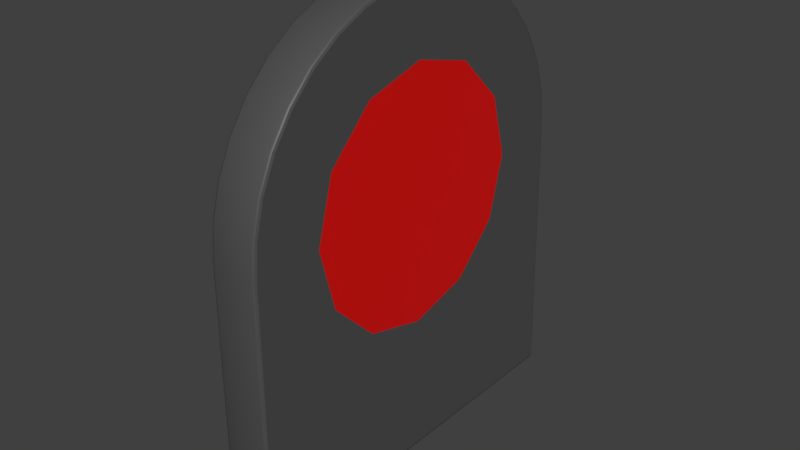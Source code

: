 # Source: tombstone.blend  (saved by Blender 2.82.7; exported with 4.5.12 LTS)
import bpy
from mathutils import Matrix  # noqa: F401  (used for matrix-valued properties, if any)

bpy.ops.wm.read_factory_settings(use_empty=True)
scene = bpy.context.scene
scene.name = 'Scene'

# ---- collections
col_collection_1 = bpy.data.collections.new('Collection 1'); scene.collection.children.link(col_collection_1)

# ---- materials (node trees are filled in below, after node groups)
mat_basematerial = bpy.data.materials.new('BaseMaterial')
mat_basematerial.use_transparent_shadow = False
mat_basematerial.diffuse_color = (0.1341, 0.1336, 0.1424, 1.0)
mat_badgematerial = bpy.data.materials.new('BadgeMaterial')
mat_badgematerial.use_transparent_shadow = False
mat_badgematerial.diffuse_color = (0.8, 0.0, 0.08612, 1.0)

# ---- material node trees
mat_basematerial.use_nodes = True; mat_basematerial.node_tree.nodes.clear()
_N = mat_basematerial.node_tree.nodes; _L = mat_basematerial.node_tree.links
n0 = _N.new('ShaderNodeOutputMaterial'); n0.name = 'Material Output'; n0.location = (300, 300)
n1 = _N.new('ShaderNodeBsdfPrincipled'); n1.name = 'Principled BSDF'; n1.location = (10, 300)
n1.distribution = 'GGX'
n1.subsurface_method = 'BURLEY'
n1.inputs[0].default_value = (0.08001, 0.08001, 0.08001, 1.0)
n1.inputs[3].default_value = 1.45
n1.inputs[27].default_value = (0.0, 0.0, 0.0, 1.0)
n1.inputs[28].default_value = 1.0
_L.new(n1.outputs[0], n0.inputs[0])
n0.is_active_output = True
mat_badgematerial.use_nodes = True; mat_badgematerial.node_tree.nodes.clear()
_N = mat_badgematerial.node_tree.nodes; _L = mat_badgematerial.node_tree.links
n0 = _N.new('ShaderNodeOutputMaterial'); n0.name = 'Material Output'; n0.location = (300, 300)
n1 = _N.new('ShaderNodeBsdfPrincipled'); n1.name = 'Principled BSDF'; n1.location = (10, 300)
n1.distribution = 'GGX'
n1.subsurface_method = 'BURLEY'
n1.inputs[0].default_value = (0.8, 0.001415, 0.0, 1.0)
n1.inputs[3].default_value = 1.45
n1.inputs[27].default_value = (0.0, 0.0, 0.0, 1.0)
n1.inputs[28].default_value = 1.0
_L.new(n1.outputs[0], n0.inputs[0])
n0.is_active_output = True

# ---- world
world_world = bpy.data.worlds.new('World'); scene.world = world_world
world_world.color = (0.05088, 0.05088, 0.05088)
world_world.use_sun_shadow = False
world_world.sun_shadow_jitter_overblur = 0.0
world_world.cycles.sampling_method = 'MANUAL'

# ---- meshes
me_cube_001 = bpy.data.meshes.new('Cube.001')
me_cube_001.from_pydata([(0.04, -5.907e-08, 0.3411), (0.04, 5.96e-08, -0.329), (0.04, 0.4582, -0.3168), (0.04, 0.522, -0.3106), (0.04, 0.5833, -0.292), (0.04, 0.6398, -0.2617), (0.04, 0.6894, -0.2211), (0.04, 0.73, -0.1716), (0.04, 0.7602, -0.115), (0.04, 0.7788, -0.05371), (0.04, 0.7851, 0.01106), (0.04, 0.4551, 0.3411), (0.04, 0.7801, 0.06836), (0.04, 0.7652, 0.1239), (0.04, 0.7409, 0.1761), (0.04, 0.7079, 0.2232), (0.04, 0.6672, 0.2639), (0.04, 0.6201, 0.2969), (0.04, 0.568, 0.3212), (0.04, 0.5124, 0.3361), (0.04, 0.452, -0.2006), (0.04, 0.5578, -0.1722), (0.04, 0.6353, -0.09477), (0.04, 0.6636, 0.01106), (0.04, 0.6353, 0.1169), (0.04, 0.5578, 0.1943), (0.04, 0.452, 0.2227), (0.04, 0.3461, 0.1943), (0.04, 0.2687, 0.1169), (0.04, 0.2403, 0.01106), (0.04, 0.2687, -0.09477), (0.04, 0.3461, -0.1722), (0.04, 2.22e-16, 0.0), (-0.04, -5.907e-08, 0.3411), (-0.04, 5.96e-08, -0.329), (-0.04, 0.4582, -0.3168), (-0.04, 0.522, -0.3106), (-0.04, 0.5833, -0.292), (-0.04, 0.6398, -0.2617), (-0.04, 0.6894, -0.2211), (-0.04, 0.73, -0.1716), (-0.04, 0.7602, -0.115), (-0.04, 0.7788, -0.05371), (-0.04, 0.7851, 0.01106), (-0.04, 0.4551, 0.3411), (-0.04, 0.7801, 0.06836), (-0.04, 0.7652, 0.1239), (-0.04, 0.7409, 0.1761), (-0.04, 0.7079, 0.2232), (-0.04, 0.6672, 0.2639), (-0.04, 0.6201, 0.2969), (-0.04, 0.568, 0.3212), (-0.04, 0.5124, 0.3361), (-0.04, 0.452, -0.2006), (-0.04, 0.5578, -0.1722), (-0.04, 0.6353, -0.09477), (-0.04, 0.6636, 0.01106), (-0.04, 0.6353, 0.1169), (-0.04, 0.5578, 0.1943), (-0.04, 0.452, 0.2227), (-0.04, 0.3461, 0.1943), (-0.04, 0.2687, 0.1169), (-0.04, 0.2403, 0.01106), (-0.04, 0.2687, -0.09477), (-0.04, 0.3461, -0.1722), (-0.04, 2.22e-16, 0.0)], [], [(24, 23, 10, 13), (25, 26, 27), (28, 24, 25, 27), (29, 23, 24, 28), (30, 22, 23, 29), (30, 31, 21, 22), (20, 21, 31), (9, 10, 8), (7, 8, 6), (23, 22, 8, 10), (21, 6, 8, 22), (12, 13, 10), (14, 15, 13), (16, 17, 18, 19, 15), (15, 25, 24, 13), (6, 3, 4, 5), (20, 3, 6, 21), (15, 19, 26, 25), (19, 11, 27, 26), (2, 3, 20, 31), (1, 2, 31, 30), (11, 0, 28, 27), (29, 28, 0, 32), (32, 1, 30, 29), (57, 46, 43, 56), (58, 60, 59), (61, 60, 58, 57), (62, 61, 57, 56), (63, 62, 56, 55), (63, 55, 54, 64), (53, 64, 54), (42, 41, 43), (40, 39, 41), (56, 43, 41, 55), (54, 55, 41, 39), (45, 43, 46), (47, 46, 48), (49, 48, 52, 51, 50), (48, 46, 57, 58), (39, 38, 37, 36), (53, 54, 39, 36), (48, 58, 59, 52), (52, 59, 60, 44), (35, 64, 53, 36), (34, 63, 64, 35), (44, 60, 61, 33), (62, 65, 33, 61), (65, 62, 63, 34), (15, 48, 49, 16), (3, 36, 37, 4), (16, 49, 50, 17), (2, 35, 36, 3), (32, 65, 34, 1), (17, 50, 51, 18), (1, 34, 35, 2), (8, 41, 42, 9), (18, 51, 52, 19), (9, 42, 43, 10), (10, 43, 45, 12), (7, 40, 41, 8), (0, 33, 65, 32), (19, 52, 44, 11), (12, 45, 46, 13), (6, 39, 40, 7), (11, 44, 33, 0), (13, 46, 47, 14), (5, 38, 39, 6), (14, 47, 48, 15), (4, 37, 38, 5)])
me_cube_001.polygons.foreach_set('use_smooth', [0, 0, 0, 0, 0, 0, 0, 0, 0, 0, 0, 0, 0, 0, 0, 0, 0, 0, 0, 0, 0, 0, 0, 0, 0, 0, 0, 0, 0, 0, 0, 0, 0, 0, 0, 0, 0, 0, 0, 0, 0, 0, 0, 0, 0, 0, 0, 0, 1, 1, 1, 1, 1, 1, 1, 1, 1, 1, 1, 1, 1, 1, 1, 1, 1, 1, 1, 1, 1])
me_cube_001.polygons.foreach_set('material_index', [0, 1, 1, 1, 1, 1, 1, 0, 0, 0, 0, 0, 0, 0, 0, 0, 0, 0, 0, 0, 0, 0, 0, 0, 0, 1, 1, 1, 1, 1, 1, 0, 0, 0, 0, 0, 0, 0, 0, 0, 0, 0, 0, 0, 0, 0, 0, 0, 0, 0, 0, 0, 0, 0, 0, 0, 0, 0, 0, 0, 0, 0, 0, 0, 0, 0, 0, 0, 0])
_uv = me_cube_001.uv_layers.new(name='UVMap')
_uv.uv.foreach_set('vector', [0.3346, 0.8091, 0.4925, 0.8453, 0.4925, 1.0, 0.3241, 0.9746, 0.06699, 0.75, 0.0, 0.5, 0.06699, 0.25, 0.25, 0.06699, 0.25, 0.933, 0.06699, 0.75, 0.06699, 0.25, 0.5, 0.0, 0.5, 1.0, 0.25, 0.933, 0.25, 0.06699, 0.75, 0.06699, 0.75, 0.933, 0.5, 1.0, 0.5, 0.0, 0.75, 0.06699, 0.933, 0.25, 0.933, 0.75, 0.75, 0.933, 1.0, 0.5, 0.933, 0.75, 0.933, 0.25, 0.5892, 0.992, 0.4925, 1.0, 0.6807, 0.9683, 0.7651, 0.9298, 0.6807, 0.9683, 0.839, 0.878, 0.4925, 0.8453, 0.6505, 0.8091, 0.6807, 0.9683, 0.4925, 1.0, 0.7661, 0.7105, 0.839, 0.878, 0.6807, 0.9683, 0.6505, 0.8091, 0.407, 0.9936, 0.3241, 0.9746, 0.4925, 1.0, 0.2463, 0.9437, 0.1759, 0.9017, 0.3241, 0.9746, 0.1152, 0.8498, 0.06599, 0.7898, 0.0297, 0.7234, 0.007483, 0.6526, 0.1759, 0.9017, 0.1759, 0.9017, 0.219, 0.7105, 0.3346, 0.8091, 0.3241, 0.9746, 0.839, 0.878, 0.9725, 0.6648, 0.9448, 0.743, 0.8997, 0.8149, 0.8084, 0.5757, 0.9725, 0.6648, 0.839, 0.878, 0.7661, 0.7105, 0.1759, 0.9017, 0.007483, 0.6526, 0.1767, 0.5757, 0.219, 0.7105, 0.007483, 0.6526, 0.0, 0.5796, 0.219, 0.4409, 0.1767, 0.5757, 0.9819, 0.5836, 0.9725, 0.6648, 0.8084, 0.5757, 0.7661, 0.4409, 1.0, 2.374e-07, 0.9819, 0.5836, 0.7661, 0.4409, 0.6505, 0.3422, 0.0, 0.5796, 0.0, 0.0, 0.3346, 0.3422, 0.219, 0.4409, 0.4925, 0.3061, 0.3346, 0.3422, 0.0, 0.0, 0.509, 1.055e-07, 0.509, 1.055e-07, 1.0, 2.374e-07, 0.6505, 0.3422, 0.4925, 0.3061, 0.3346, 0.8091, 0.3241, 0.9746, 0.4925, 1.0, 0.4925, 0.8453, 0.06699, 0.75, 0.06699, 0.25, 0.0, 0.5, 0.25, 0.06699, 0.06699, 0.25, 0.06699, 0.75, 0.25, 0.933, 0.5, 0.0, 0.25, 0.06699, 0.25, 0.933, 0.5, 1.0, 0.75, 0.06699, 0.5, 0.0, 0.5, 1.0, 0.75, 0.933, 0.75, 0.06699, 0.75, 0.933, 0.933, 0.75, 0.933, 0.25, 1.0, 0.5, 0.933, 0.25, 0.933, 0.75, 0.5892, 0.992, 0.6807, 0.9683, 0.4925, 1.0, 0.7651, 0.9298, 0.839, 0.878, 0.6807, 0.9683, 0.4925, 0.8453, 0.4925, 1.0, 0.6807, 0.9683, 0.6505, 0.8091, 0.7661, 0.7105, 0.6505, 0.8091, 0.6807, 0.9683, 0.839, 0.878, 0.407, 0.9936, 0.4925, 1.0, 0.3241, 0.9746, 0.2463, 0.9437, 0.3241, 0.9746, 0.1759, 0.9017, 0.1152, 0.8498, 0.1759, 0.9017, 0.007483, 0.6526, 0.0297, 0.7234, 0.06599, 0.7898, 0.1759, 0.9017, 0.3241, 0.9746, 0.3346, 0.8091, 0.219, 0.7105, 0.839, 0.878, 0.8997, 0.8149, 0.9448, 0.743, 0.9725, 0.6648, 0.8084, 0.5757, 0.7661, 0.7105, 0.839, 0.878, 0.9725, 0.6648, 0.1759, 0.9017, 0.219, 0.7105, 0.1767, 0.5757, 0.007483, 0.6526, 0.007483, 0.6526, 0.1767, 0.5757, 0.219, 0.4409, 0.0, 0.5796, 0.9819, 0.5836, 0.7661, 0.4409, 0.8084, 0.5757, 0.9725, 0.6648, 1.0, 2.374e-07, 0.6505, 0.3422, 0.7661, 0.4409, 0.9819, 0.5836, 0.0, 0.5796, 0.219, 0.4409, 0.3346, 0.3422, 0.0, 0.0, 0.4925, 0.3061, 0.509, 1.055e-07, 0.0, 0.0, 0.3346, 0.3422, 0.509, 1.055e-07, 0.4925, 0.3061, 0.6505, 0.3422, 1.0, 2.374e-07, 0.5468, 0.2449, 0.4407, 0.2449, 0.4407, 0.1686, 0.5468, 0.1686, 0.5468, 1.147, 0.4407, 1.147, 0.4407, 1.062, 0.5468, 1.062, 0.5468, 0.1686, 0.4407, 0.1686, 0.4407, 0.09227, 0.5468, 0.09227, 0.5468, 1.232, 0.4407, 1.232, 0.4407, 1.147, 0.5468, 1.147, 0.7594, -0.304, 0.6533, -0.304, 0.6533, -0.7404, 0.7594, -0.7404, 0.5468, 0.09227, 0.4407, 0.09227, 0.4407, 0.01595, 0.5468, 0.01595, 0.5468, 1.84, 0.4407, 1.84, 0.4407, 1.232, 0.5468, 1.232, 0.5468, 0.7215, 0.4407, 0.7215, 0.4407, 0.6365, 0.5468, 0.6365, 0.5468, 0.01595, 0.4407, 0.01595, 0.4407, -0.06036, 0.5468, -0.06036, 0.5468, 0.6365, 0.4407, 0.6365, 0.4407, 0.5501, 0.5468, 0.5501, 0.5468, 0.5501, 0.4407, 0.5501, 0.4407, 0.4738, 0.5468, 0.4738, 0.5468, 0.8065, 0.4407, 0.8065, 0.4407, 0.7215, 0.5468, 0.7215, 0.547, -0.7404, 0.6531, -0.7404, 0.6531, -0.2879, 0.547, -0.2879, 0.5468, -0.06036, 0.4407, -0.06036, 0.4407, -0.1367, 0.5468, -0.1367, 0.5468, 0.4738, 0.4407, 0.4738, 0.4407, 0.3975, 0.5468, 0.3975, 0.5468, 0.8915, 0.4407, 0.8915, 0.4407, 0.8065, 0.5468, 0.8065, 0.5468, -0.1367, 0.4407, -0.1367, 0.4407, -0.7404, 0.5468, -0.7404, 0.5468, 0.3975, 0.4407, 0.3975, 0.4407, 0.3212, 0.5468, 0.3212, 0.5468, 0.9765, 0.4407, 0.9765, 0.4407, 0.8915, 0.5468, 0.8915, 0.5468, 0.3212, 0.4407, 0.3212, 0.4407, 0.2449, 0.5468, 0.2449, 0.5468, 1.062, 0.4407, 1.062, 0.4407, 0.9765, 0.5468, 0.9765])
me_cube_001.materials.append(mat_basematerial)
me_cube_001.materials.append(mat_badgematerial)
me_cube_001.use_remesh_preserve_volume = False
me_cube_001.use_remesh_preserve_attributes = False
me_cube_001.use_mirror_vertex_groups = False
me_cube_001.update()

# ---- objects
ob_tombstonemesh = bpy.data.objects.new('TombstoneMesh', me_cube_001)

# ---- transforms, parenting, visibility, modifiers, constraints
ob_tombstonemesh.location = (0.0, 0.0, 0.0)
ob_tombstonemesh.rotation_euler = (1.571, 0.0, 0.0)
ob_tombstonemesh.lineart.crease_threshold = 0.0
_m = ob_tombstonemesh.modifiers.new('Bevel', 'BEVEL')
_m.segments = 2
_m.angle_limit = 0.5201

# ---- collection membership
col_collection_1.objects.link(ob_tombstonemesh)

# ---- scene / render settings (as saved in the file)
scene.frame_start = 1; scene.frame_end = 250; scene.frame_set(1)
scene.render.engine = 'BLENDER_EEVEE_NEXT'
scene.render.resolution_percentage = 50
scene.render.dither_intensity = 0.0
scene.cycles.use_denoising = False
scene.cycles.samples = 128
scene.cycles.sampling_pattern = 'TABULATED_SOBOL'
scene.cycles.use_adaptive_sampling = False
scene.cycles.use_light_tree = False
scene.cycles.blur_glossy = 0.0
scene.cycles.sample_clamp_indirect = 0.0
scene.view_settings.view_transform = 'Standard'
bpy.context.view_layer.update()

# ---- added for rendering (the .blend has no active camera and no usable light): camera, sun
cam_auto = bpy.data.cameras.new('AutoCamera')
cam_auto.lens = 50.0
cam_auto.sensor_width = 36.0
cam_auto.clip_end = 1000.0
ob_auto_camera = bpy.data.objects.new('AutoCamera', cam_auto)
scene.collection.objects.link(ob_auto_camera)
ob_auto_camera.location = (0.957762, -1.15544, 1.15876)
ob_auto_camera.rotation_euler = (1.09748, -7.21219e-08, 0.694738)
scene.camera = ob_auto_camera
light_auto_sun = bpy.data.lights.new('AutoSun', 'SUN')
light_auto_sun.energy = 3.0
light_auto_sun.angle = 0.0523599
ob_auto_sun = bpy.data.objects.new('AutoSun', light_auto_sun)
scene.collection.objects.link(ob_auto_sun)
ob_auto_sun.rotation_euler = (0.872665, 0.174533, 0.523599)
bpy.context.view_layer.update()
